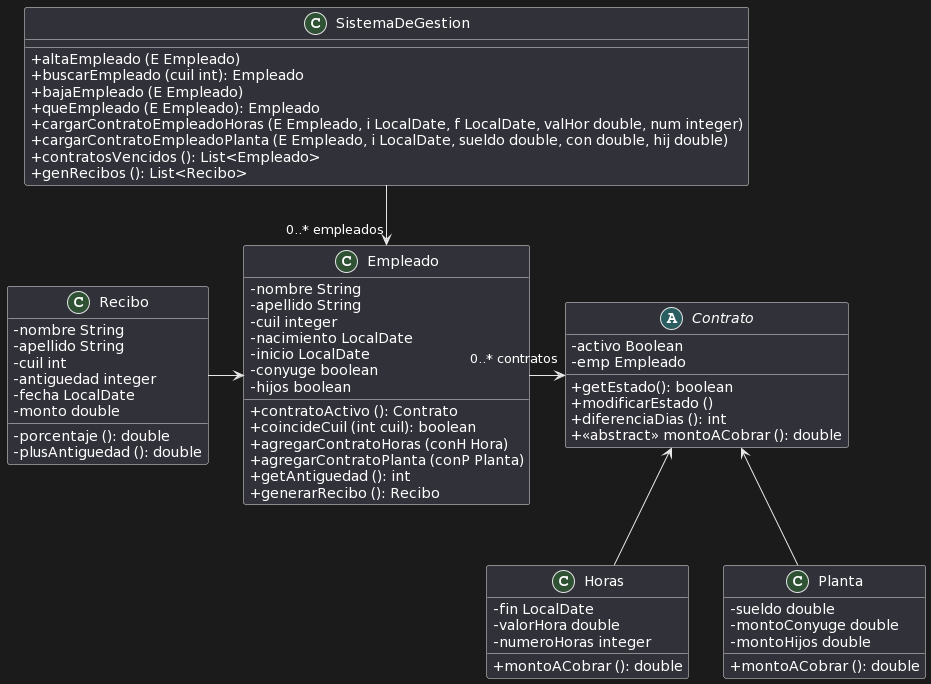

The diagram above was rendered by PlantUML. Its source (embedded in the PNG):
@startuml
skinparam classAttributeIconSize 0

class SistemaDeGestion{
+ altaEmpleado (E Empleado)
+ buscarEmpleado (cuil int): Empleado
+ bajaEmpleado (E Empleado)
+ queEmpleado (E Empleado): Empleado
+ cargarContratoEmpleadoHoras (E Empleado, i LocalDate, f LocalDate, valHor double, num integer)
+ cargarContratoEmpleadoPlanta (E Empleado, i LocalDate, sueldo double, con double, hij double)
+ contratosVencidos (): List<Empleado>
+ genRecibos (): List<Recibo>
}

class Empleado{
- nombre String
- apellido String
- cuil integer
- nacimiento LocalDate
- inicio LocalDate
- conyuge boolean
- hijos boolean
+ contratoActivo (): Contrato
+ coincideCuil (int cuil): boolean
+ agregarContratoHoras (conH Hora)
+ agregarContratoPlanta (conP Planta)
+ getAntiguedad (): int
+ generarRecibo (): Recibo
}

class Recibo{
- nombre String
- apellido String
- cuil int
- antiguedad integer
- fecha LocalDate
- monto double
- porcentaje (): double
- plusAntiguedad (): double
}

abstract Contrato{
- activo Boolean
- emp Empleado
+ getEstado(): boolean
+ modificarEstado ()
+ diferenciaDias (): int
+ <<abstract>> montoACobrar (): double
}

class Horas{
- fin LocalDate
- valorHora double
- numeroHoras integer
+ montoACobrar (): double
}

class Planta{
- sueldo double
- montoConyuge double
- montoHijos double
+ montoACobrar (): double
}

SistemaDeGestion --> "0..* empleados" Empleado
Recibo -> Empleado
Empleado -> "0..* contratos" Contrato
Contrato <-- Horas
Contrato <-- Planta
@enduml